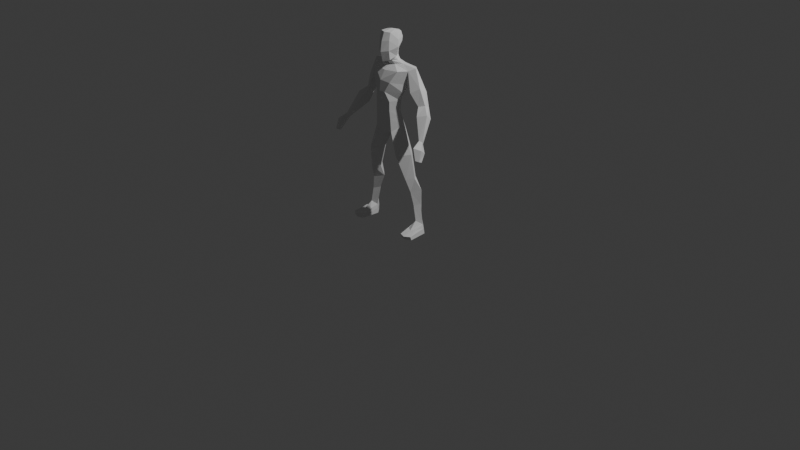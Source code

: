 # Source: Character.blend  (saved by Blender 4.2.66; exported with 4.5.12 LTS)
import bpy
from mathutils import Matrix  # noqa: F401  (used for matrix-valued properties, if any)

bpy.ops.wm.read_factory_settings(use_empty=True)
scene = bpy.context.scene
scene.name = 'Scene'

# ---- collections
col_collection = bpy.data.collections.new('Collection'); scene.collection.children.link(col_collection)

# ---- world
world_world = bpy.data.worlds.new('World'); scene.world = world_world
world_world.use_nodes = True; world_world.node_tree.nodes.clear()
_N = world_world.node_tree.nodes; _L = world_world.node_tree.links
n0 = _N.new('ShaderNodeOutputWorld'); n0.name = 'World Output'; n0.location = (300, 300)
n1 = _N.new('ShaderNodeBackground'); n1.name = 'Background'; n1.location = (10, 300)
n1.inputs[0].default_value = (0.05088, 0.05088, 0.05088, 1.0)
_L.new(n1.outputs[0], n0.inputs[0])
n0.is_active_output = True
world_world.color = (0.05088, 0.05088, 0.05088)
world_world.sun_shadow_jitter_overblur = 0.0

# ---- cameras
cam_camera = bpy.data.cameras.new('Camera')
cam_camera.clip_end = 100.0
cam_camera.ortho_scale = 7.314

# ---- lights
light_light = bpy.data.lights.new('Light', 'POINT')
light_light.energy = 1000.0
light_light.shadow_soft_size = 0.1

# ---- meshes
me_cube_001 = bpy.data.meshes.new('Cube.001')
me_cube_001.from_pydata([(0.3725, -0.03423, 0.08293), (0.3393, -0.02018, 0.4375), (0.3231, -0.08215, 0.1201), (0.2651, -0.09805, 0.4155), (0.3144, 0.004646, 0.1509), (0.2489, 0.02626, 0.4363), (0.2786, -0.04213, 0.08293), (0.1835, -0.03002, 0.4303), (0.2914, -0.06557, 0.5575), (0.2397, -0.1437, 0.5543), (0.1889, -0.07349, 0.5512), (0.2397, -0.00575, 0.5543), (0.2713, -0.09594, 0.8115), (0.1803, -0.2124, 0.8008), (0.0892, -0.1164, 0.7901), (0.1803, 0.001458, 0.8008), (0.171, -0.1047, 1.092), (0.1004, -0.2009, 1.025), (0.0, -0.1047, 0.9567), (0.1004, -0.008448, 1.025), (0.3396, -0.02922, 0.2869), (0.2929, -0.08143, 0.2754), (0.2444, -0.02997, 0.2855), (0.2885, 0.02847, 0.3181), (0.3358, -0.09004, -0.007438), (0.3941, -0.02779, -0.01005), (0.2678, -0.04251, -0.01005), (0.3265, 0.02174, -0.01005), (0.3396, -0.1713, 0.04617), (0.3833, -0.1329, 0.05396), (0.2893, -0.1407, 0.05396), (0.3505, -0.2613, -0.01005), (0.4149, -0.2282, -0.01005), (0.2818, -0.2429, -0.01005), (0.3875, -0.0334, 0.04277), (0.3236, 0.0224, 0.04277), (0.2708, -0.04701, 0.04277), (0.4101, -0.2357, 0.02416), (0.2871, -0.2493, 0.02416), (0.3514, -0.2739, 0.02416), (0.153, -0.1224, 1.17), (0.0, -0.2306, 1.137), (0.0, -0.02808, 1.197), (0.1425, -0.1316, 1.245), (0.0, -0.2325, 1.249), (0.0, -0.04455, 1.259), (0.1456, -0.1304, 1.34), (0.0, -0.2332, 1.351), (0.0, -0.01813, 1.359), (0.2017, -0.08994, 1.499), (0.0, -0.2411, 1.535), (0.0, 0.04347, 1.563), (0.0, 0.02844, 1.466), (0.1838, -0.1169, 1.417), (0.0, -0.2535, 1.429), (0.2169, -0.09035, 1.633), (0.0, -0.1871, 1.621), (0.07219, -0.08279, 1.713), (0.0, 0.0187, 1.669), (0.0, -0.2141, 0.9855), (0.0, -0.0003567, 1.088), (0.1249, -0.06766, 1.683), (0.0, -0.1272, 1.666), (0.0, -0.1532, 1.73), (0.0, 0.004639, 1.691), (0.0, -0.1401, 1.698), (0.0, -0.01924, 1.73), (0.07314, -0.09917, 1.751), (0.05714, -0.09587, 1.745), (0.0, -0.03232, 1.762), (0.0, -0.1906, 1.988), (0.0, -0.09371, 2.003), (0.08029, -0.09585, 1.981), (0.0, -0.003725, 1.975), (0.0, -0.01908, 1.8), (0.0, -0.2106, 1.704), (0.0, 0.02049, 1.878), (0.1068, -0.1108, 1.849), (0.0, -0.2367, 1.803), (0.05586, -0.02677, 1.976), (0.0695, -0.06957, 1.821), (0.04014, -0.04771, 1.753), (0.062, -0.01889, 1.882), (0.2686, -0.04202, 1.661), (0.06246, -0.03466, 1.687), (0.04014, -0.03463, 1.721), (0.04014, -0.1404, 1.737), (0.06246, -0.1133, 1.673), (0.06048, -0.1748, 1.725), (0.04014, -0.1273, 1.706), (0.1533, -0.1691, 1.631), (0.06526, -0.1914, 1.815), (0.06048, -0.1675, 1.986), (0.03693, -0.09443, 1.996), (0.0, 0.02384, 1.92), (0.1017, -0.1036, 1.915), (0.0, -0.2226, 1.903), (0.05893, -0.00982, 1.922), (0.06356, -0.1857, 1.912), (0.09928, -0.2197, 1.521), (0.1753, 0.008055, 1.529), (0.1453, -0.03006, 1.448), (0.09022, -0.06496, 1.25), (0.07651, -0.05036, 1.184), (0.1062, -0.06646, 1.352), (0.05265, -0.2389, 1.427), (0.09303, -0.2045, 1.154), (0.08777, -0.2104, 1.328), (0.08777, -0.21, 1.237), (0.3456, -0.08056, 1.316), (0.3998, -0.04267, 1.328), (0.3338, -0.02022, 1.284), (0.3879, 0.01767, 1.297), (0.1906, 0.04053, 1.642), (0.2721, -0.1156, 1.441), (0.3438, -0.05667, 1.484), (0.2651, -0.02217, 1.389), (0.3368, 0.03702, 1.432), (0.3878, -0.1403, 1.243), (0.4743, -0.09116, 1.265), (0.3584, -0.06299, 1.182), (0.4449, -0.01255, 1.204), (0.5008, -0.2199, 1.056), (0.5354, -0.2071, 1.049), (0.4873, -0.2002, 1.027), (0.5219, -0.1875, 1.019), (0.5638, -0.3272, 0.9049), (0.5869, -0.2995, 0.8925), (0.5759, -0.2555, 0.8716), (0.5575, -0.2832, 0.884), (0.5337, -0.244, 0.9633), (0.5263, -0.3154, 1.017), (0.5889, -0.2719, 0.9963), (0.5585, -0.2004, 0.9424)], [], [(20, 1, 3, 21), (21, 3, 7, 22), (22, 7, 5, 23), (23, 5, 1, 20), (35, 34, 25, 27), (5, 7, 10, 11), (11, 10, 14, 15), (3, 1, 8, 9), (1, 5, 11, 8), (7, 3, 9, 10), (12, 15, 19, 16), (9, 8, 12, 13), (8, 11, 15, 12), (10, 9, 13, 14), (14, 13, 17, 18), (15, 14, 18, 19), (13, 12, 16, 17), (4, 23, 20, 0), (6, 22, 23, 4), (2, 21, 22, 6), (0, 20, 21, 2), (24, 26, 27, 25), (36, 26, 33, 38), (26, 24, 31, 33), (36, 35, 27, 26), (39, 38, 33, 31), (37, 39, 31, 32), (34, 0, 29, 37), (2, 6, 30, 28), (0, 2, 28, 29), (24, 25, 32, 31), (25, 34, 37, 32), (29, 28, 39, 37), (28, 30, 38, 39), (6, 4, 35, 36), (6, 36, 38, 30), (4, 0, 34, 35), (16, 19, 103, 40), (43, 102, 104, 46), (41, 106, 108, 44), (40, 103, 102, 43), (44, 108, 107, 47), (54, 105, 99, 50), (53, 101, 100, 49), (46, 104, 101, 53), (47, 107, 105, 54), (56, 90, 87, 62), (50, 99, 90, 56), (17, 59, 18), (60, 19, 18), (61, 84, 85, 57), (55, 83, 84, 61), (57, 85, 81, 68), (62, 87, 89, 65), (95, 97, 79, 72), (65, 89, 86, 63), (71, 93, 79, 73), (96, 98, 92, 70), (63, 86, 88, 75), (68, 81, 80, 67), (75, 88, 91, 78), (67, 80, 77), (80, 81, 69, 74), (97, 82, 76, 94), (82, 80, 74, 76), (81, 85, 66, 69), (85, 84, 64, 66), (84, 83, 113, 58, 64), (89, 87, 61, 57), (88, 86, 68, 67), (86, 89, 57, 68), (87, 90, 55, 61), (91, 88, 67, 77), (98, 91, 77, 95), (79, 93, 72), (72, 93, 92), (93, 71, 70, 92), (77, 80, 82), (92, 98, 95, 72), (79, 97, 94, 73), (78, 91, 98, 96), (77, 82, 97, 95), (90, 99, 49, 55), (100, 101, 52, 51), (102, 103, 42, 45), (101, 104, 48, 52), (104, 102, 45, 48), (99, 105, 53, 49), (108, 106, 40, 43), (107, 108, 43, 46), (105, 107, 46, 53), (106, 17, 16, 40), (51, 58, 113, 100), (116, 117, 112, 111), (109, 111, 120, 118), (114, 116, 111, 109), (117, 115, 110, 112), (113, 83, 115, 117), (49, 100, 116, 114), (100, 113, 117, 116), (109, 110, 115, 114), (120, 121, 125, 124), (112, 110, 119, 121), (111, 112, 121, 120), (110, 109, 118, 119), (131, 130, 129, 126), (118, 120, 124, 122), (119, 118, 122, 123), (121, 119, 123, 125), (55, 49, 114, 115), (115, 83, 55), (129, 128, 127, 126), (132, 131, 126, 127), (133, 132, 127, 128), (130, 133, 128, 129), (124, 125, 133, 130), (125, 123, 132, 133), (123, 122, 131, 132), (122, 124, 130, 131), (41, 59, 17, 106), (103, 19, 60, 42)])
me_cube_001.use_remesh_preserve_volume = False
me_cube_001.use_remesh_preserve_attributes = False
me_cube_001.use_mirror_vertex_groups = False
me_cube_001.update()
arm_metarig_001 = bpy.data.armatures.new('metarig.001')  # bones are not reproduced

# ---- objects
ob_light = bpy.data.objects.new('Light', light_light)
ob_camera = bpy.data.objects.new('Camera', cam_camera)
ob_base_low_poly_man = bpy.data.objects.new('BASE_Low Poly Man', me_cube_001)
ob_metarig = bpy.data.objects.new('metarig', arm_metarig_001)

# ---- transforms, parenting, visibility, modifiers, constraints
ob_light.location = (4.076, 1.005, 5.904)
ob_light.rotation_euler = (0.6503, 0.05522, 1.866)
ob_light.lock_rotations_4d = False
ob_light.empty_display_type = 'ARROWS'
ob_light.color = (0.0, 0.0, 0.0, 0.0)
ob_light.lineart.crease_threshold = 0.0
ob_camera.location = (7.359, -6.926, 4.958)
ob_camera.rotation_euler = (1.109, 0.0, 0.8149)
ob_camera.lock_rotations_4d = False
ob_camera.empty_display_type = 'ARROWS'
ob_camera.color = (0.0, 0.0, 0.0, 0.0)
ob_camera.display_type = 'WIRE'
ob_camera.lineart.crease_threshold = 0.0
ob_base_low_poly_man.location = (0.0, 0.0, 0.0)
ob_base_low_poly_man.lineart.crease_threshold = 0.0
_m = ob_base_low_poly_man.modifiers.new('Mirror', 'MIRROR')
_m.use_clip = True
ob_metarig.location = (0.0, 0.0, 0.0)
ob_metarig.show_in_front = True

# ---- collection membership
col_collection.objects.link(ob_light)
col_collection.objects.link(ob_camera)
col_collection.objects.link(ob_base_low_poly_man)
col_collection.objects.link(ob_metarig)

# ---- scene / render settings (as saved in the file)
scene.camera = ob_camera
scene.frame_start = 1; scene.frame_end = 250; scene.frame_set(2)
scene.render.engine = 'BLENDER_EEVEE_NEXT'
bpy.context.view_layer.update()
